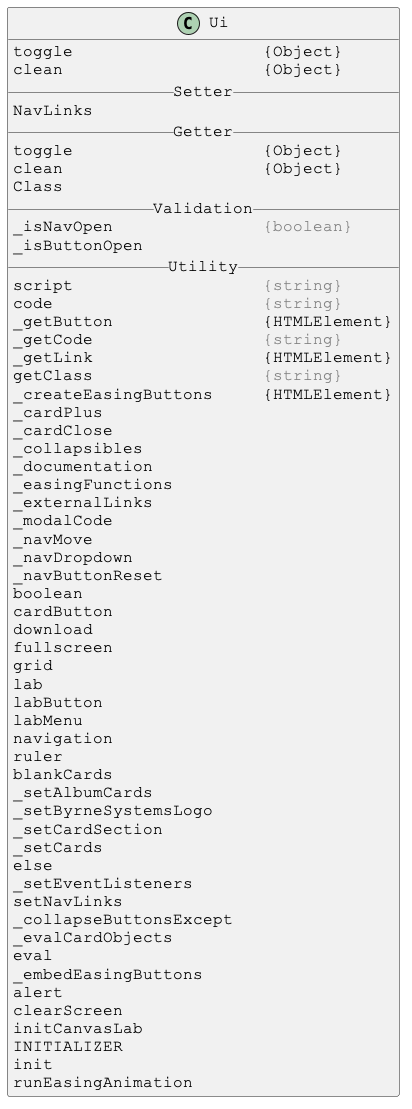

The diagram above was rendered by PlantUML. Its source (embedded in the PNG):
@startuml

skinparam DefaultFontSize 16
skinparam DefaultFontName Courier New

class Ui {
toggle                   {Object}
clean                    {Object}
__ Setter __
NavLinks
__ Getter __
toggle                   {Object}
clean                    {Object}
Class
__ Validation __
_isNavOpen               <color:gray>{boolean}</color>
_isButtonOpen
__ Utility __
script                   <color:gray>{string}</color>
code                     <color:gray>{string}</color>
_getButton               {HTMLElement}
_getCode                 <color:gray>{string}</color>
_getLink                 {HTMLElement}
getClass                 <color:gray>{string}</color>
_createEasingButtons     {HTMLElement}
_cardPlus
_cardClose
_collapsibles
_documentation
_easingFunctions
_externalLinks
_modalCode
_navMove
_navDropdown
_navButtonReset
boolean
cardButton
download
fullscreen
grid
lab
labButton
labMenu
navigation
ruler
blankCards
_setAlbumCards
_setByrneSystemsLogo
_setCardSection
_setCards
else
_setEventListeners
setNavLinks
_collapseButtonsExcept
_evalCardObjects
eval
_embedEasingButtons
alert
clearScreen
initCanvasLab
INITIALIZER
init
runEasingAnimation
}

@enduml